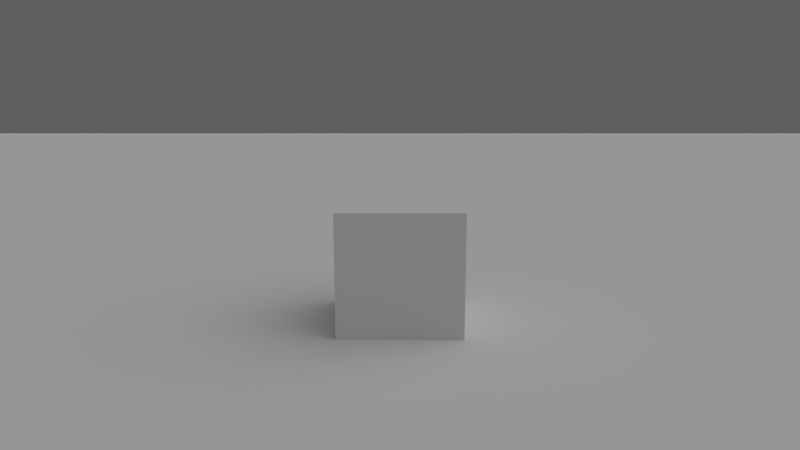 # Source: DelaySensor.blend  (saved by Blender 2.53.0; exported with 4.5.12 LTS)
import bpy
from mathutils import Matrix  # noqa: F401  (used for matrix-valued properties, if any)

bpy.ops.wm.read_factory_settings(use_empty=True)
scene = bpy.context.scene
scene.name = 'Scene'

# ---- collections
col_collection_1 = bpy.data.collections.new('Collection 1'); scene.collection.children.link(col_collection_1)

# ---- materials (node trees are filled in below, after node groups)
mat_material_001 = bpy.data.materials.new('Material.001')
mat_material_001.alpha_threshold = 0.0
mat_material_001.use_transparent_shadow = False
mat_material_001.roughness = 0.5
mat_material_001.specular_intensity = 0.0
mat_material_001.line_color = (0.0, 0.0, 0.0, 1.0)
mat_material = bpy.data.materials.new('Material')
mat_material.alpha_threshold = 0.0
mat_material.use_transparent_shadow = False
mat_material.roughness = 0.5
mat_material.specular_intensity = 0.0
mat_material.line_color = (0.0, 0.0, 0.0, 1.0)

# ---- material node trees

# ---- world
world_world = bpy.data.worlds.new('World'); scene.world = world_world
world_world.color = (0.1149, 0.1103, 0.1103)
world_world.use_sun_shadow = False
world_world.sun_shadow_jitter_overblur = 0.0
world_world.cycles.sampling_method = 'MANUAL'
world_world.cycles.sample_map_resolution = 256

# ---- cameras
cam_camera = bpy.data.cameras.new('Camera')
cam_camera.clip_end = 100.0
cam_camera.lens = 35.0
cam_camera.ortho_scale = 7.314
cam_camera.dof.focus_distance = 0.0
cam_camera.dof.aperture_fstop = 128.0

# ---- lights
light_lamp = bpy.data.lights.new('Lamp', 'SUN')
light_lamp.transmission_factor = 0.0
light_lamp.cutoff_distance = 30.0
light_lamp.angle = 1.571
light_lamp.energy = 1.0
light_lamp.shadow_buffer_clip_start = 1.001
light_lamp.shadow_soft_size = 1.0
light_lamp.shadow_cascade_max_distance = 1000.0
light_lamp.cycles.use_multiple_importance_sampling = False

# ---- meshes
me_plane = bpy.data.meshes.new('Plane')
me_plane.from_pydata([(32.0, 32.0, 0.0), (32.0, -32.0, 0.0), (-32.0, -32.0, 0.0), (-32.0, 32.0, 0.0), (-1.907e-06, -32.0, 0.0), (32.0, -9.537e-07, 0.0), (5.722e-06, 32.0, 0.0), (-32.0, 8.583e-06, 0.0), (1.907e-06, 3.815e-06, 0.0), (16.0, -32.0, 0.0), (-16.0, -32.0, 0.0), (32.0, 16.0, 0.0), (32.0, -16.0, 0.0), (16.0, 32.0, 0.0), (-16.0, 32.0, 0.0), (-32.0, -16.0, 0.0), (-32.0, 16.0, 0.0), (-16.0, 6.199e-06, 0.0), (3.815e-06, 16.0, 0.0), (16.0, 1.431e-06, 0.0), (0.0, -16.0, 0.0), (-16.0, 16.0, 0.0), (16.0, 16.0, 0.0), (-16.0, -16.0, 0.0), (16.0, -16.0, 0.0), (8.0, -32.0, 0.0), (24.0, -32.0, 0.0), (-8.0, -32.0, 0.0), (-24.0, -32.0, 0.0), (32.0, 24.0, 0.0), (32.0, 8.0, 0.0), (32.0, -24.0, 0.0), (32.0, -8.0, 0.0), (8.0, 32.0, 0.0), (24.0, 32.0, 0.0), (-8.0, 32.0, 0.0), (-24.0, 32.0, 0.0), (-32.0, -8.0, 0.0), (-32.0, -24.0, 0.0), (-32.0, 8.0, 0.0), (-32.0, 24.0, 0.0), (-24.0, 7.391e-06, 0.0), (-8.0, 5.007e-06, 0.0), (4.768e-06, 24.0, 0.0), (2.861e-06, 8.0, 0.0), (8.0, 2.623e-06, 0.0), (24.0, 2.384e-07, 0.0), (-9.537e-07, -24.0, 0.0), (9.537e-07, -8.0, 0.0), (-24.0, 16.0, 0.0), (-16.0, 24.0, 0.0), (-8.0, 16.0, 0.0), (-16.0, 8.0, 0.0), (8.0, 16.0, 0.0), (16.0, 24.0, 0.0), (24.0, 16.0, 0.0), (16.0, 8.0, 0.0), (-24.0, -16.0, 0.0), (-16.0, -8.0, 0.0), (-8.0, -16.0, 0.0), (-16.0, -24.0, 0.0), (8.0, -16.0, 0.0), (16.0, -8.0, 0.0), (24.0, -16.0, 0.0), (16.0, -24.0, 0.0), (-24.0, 24.0, 0.0), (-8.0, 24.0, 0.0), (-24.0, 8.0, 0.0), (-8.0, 8.0, 0.0), (8.0, 24.0, 0.0), (24.0, 24.0, 0.0), (8.0, 8.0, 0.0), (24.0, 8.0, 0.0), (-24.0, -8.0, 0.0), (-8.0, -8.0, 0.0), (-24.0, -24.0, 0.0), (-8.0, -24.0, 0.0), (8.0, -8.0, 0.0), (24.0, -8.0, 0.0), (8.0, -24.0, 0.0), (24.0, -24.0, 0.0)], [], [(36, 3, 40, 65), (14, 36, 65, 50), (65, 40, 16, 49), (50, 65, 49, 21), (35, 14, 50, 66), (6, 35, 66, 43), (66, 50, 21, 51), (43, 66, 51, 18), (49, 16, 39, 67), (21, 49, 67, 52), (67, 39, 7, 41), (52, 67, 41, 17), (51, 21, 52, 68), (18, 51, 68, 44), (68, 52, 17, 42), (44, 68, 42, 8), (33, 6, 43, 69), (13, 33, 69, 54), (69, 43, 18, 53), (54, 69, 53, 22), (34, 13, 54, 70), (0, 34, 70, 29), (70, 54, 22, 55), (29, 70, 55, 11), (53, 18, 44, 71), (22, 53, 71, 56), (71, 44, 8, 45), (56, 71, 45, 19), (55, 22, 56, 72), (11, 55, 72, 30), (72, 56, 19, 46), (30, 72, 46, 5), (41, 7, 37, 73), (17, 41, 73, 58), (73, 37, 15, 57), (58, 73, 57, 23), (42, 17, 58, 74), (8, 42, 74, 48), (74, 58, 23, 59), (48, 74, 59, 20), (57, 15, 38, 75), (23, 57, 75, 60), (75, 38, 2, 28), (60, 75, 28, 10), (59, 23, 60, 76), (20, 59, 76, 47), (76, 60, 10, 27), (47, 76, 27, 4), (45, 8, 48, 77), (19, 45, 77, 62), (77, 48, 20, 61), (62, 77, 61, 24), (46, 19, 62, 78), (5, 46, 78, 32), (78, 62, 24, 63), (32, 78, 63, 12), (61, 20, 47, 79), (24, 61, 79, 64), (79, 47, 4, 25), (64, 79, 25, 9), (63, 24, 64, 80), (12, 63, 80, 31), (80, 64, 9, 26), (31, 80, 26, 1)])
_uv = me_plane.uv_layers.new(name='UVTex')
_uv.uv.foreach_set('vector', [4.076, -4.267, 5.267, -4.267, 5.267, -3.076, 4.076, -3.076, 2.884, -4.267, 4.076, -4.267, 4.076, -3.076, 2.884, -3.076, 4.076, -3.076, 5.267, -3.076, 5.267, -1.884, 4.076, -1.884, 2.884, -3.076, 4.076, -3.076, 4.076, -1.884, 2.884, -1.884, 1.692, -4.267, 2.884, -4.267, 2.884, -3.076, 1.692, -3.076, 0.5, -4.267, 1.692, -4.267, 1.692, -3.076, 0.5, -3.076, 1.692, -3.076, 2.884, -3.076, 2.884, -1.884, 1.692, -1.884, 0.5, -3.076, 1.692, -3.076, 1.692, -1.884, 0.5, -1.884, 4.076, -1.884, 5.267, -1.884, 5.267, -0.6918, 4.076, -0.6918, 2.884, -1.884, 4.076, -1.884, 4.076, -0.6918, 2.884, -0.6918, 4.076, -0.6918, 5.267, -0.6918, 5.267, 0.5, 4.076, 0.5, 2.884, -0.6918, 4.076, -0.6918, 4.076, 0.5, 2.884, 0.5, 1.692, -1.884, 2.884, -1.884, 2.884, -0.6918, 1.692, -0.6918, 0.5, -1.884, 1.692, -1.884, 1.692, -0.6918, 0.5, -0.6918, 1.692, -0.6918, 2.884, -0.6918, 2.884, 0.5, 1.692, 0.5, 0.5, -0.6918, 1.692, -0.6918, 1.692, 0.5, 0.5, 0.5, -0.6918, -4.267, 0.5, -4.267, 0.5, -3.076, -0.6918, -3.076, -1.884, -4.267, -0.6918, -4.267, -0.6918, -3.076, -1.884, -3.076, -0.6918, -3.076, 0.5, -3.076, 0.5, -1.884, -0.6918, -1.884, -1.884, -3.076, -0.6918, -3.076, -0.6918, -1.884, -1.884, -1.884, -3.076, -4.267, -1.884, -4.267, -1.884, -3.076, -3.076, -3.076, -4.267, -4.267, -3.076, -4.267, -3.076, -3.076, -4.267, -3.076, -3.076, -3.076, -1.884, -3.076, -1.884, -1.884, -3.076, -1.884, -4.267, -3.076, -3.076, -3.076, -3.076, -1.884, -4.267, -1.884, -0.6918, -1.884, 0.5, -1.884, 0.5, -0.6918, -0.6918, -0.6918, -1.884, -1.884, -0.6918, -1.884, -0.6918, -0.6918, -1.884, -0.6918, -0.6918, -0.6918, 0.5, -0.6918, 0.5, 0.5, -0.6918, 0.5, -1.884, -0.6918, -0.6918, -0.6918, -0.6918, 0.5, -1.884, 0.5, -3.076, -1.884, -1.884, -1.884, -1.884, -0.6918, -3.076, -0.6918, -4.267, -1.884, -3.076, -1.884, -3.076, -0.6918, -4.267, -0.6918, -3.076, -0.6918, -1.884, -0.6918, -1.884, 0.5, -3.076, 0.5, -4.267, -0.6918, -3.076, -0.6918, -3.076, 0.5, -4.267, 0.5, 4.076, 0.5, 5.267, 0.5, 5.267, 1.692, 4.076, 1.692, 2.884, 0.5, 4.076, 0.5, 4.076, 1.692, 2.884, 1.692, 4.076, 1.692, 5.267, 1.692, 5.267, 2.884, 4.076, 2.884, 2.884, 1.692, 4.076, 1.692, 4.076, 2.884, 2.884, 2.884, 1.692, 0.5, 2.884, 0.5, 2.884, 1.692, 1.692, 1.692, 0.5, 0.5, 1.692, 0.5, 1.692, 1.692, 0.5, 1.692, 1.692, 1.692, 2.884, 1.692, 2.884, 2.884, 1.692, 2.884, 0.5, 1.692, 1.692, 1.692, 1.692, 2.884, 0.5, 2.884, 4.076, 2.884, 5.267, 2.884, 5.267, 4.076, 4.076, 4.076, 2.884, 2.884, 4.076, 2.884, 4.076, 4.076, 2.884, 4.076, 4.076, 4.076, 5.267, 4.076, 5.267, 5.267, 4.076, 5.267, 2.884, 4.076, 4.076, 4.076, 4.076, 5.267, 2.884, 5.267, 1.692, 2.884, 2.884, 2.884, 2.884, 4.076, 1.692, 4.076, 0.5, 2.884, 1.692, 2.884, 1.692, 4.076, 0.5, 4.076, 1.692, 4.076, 2.884, 4.076, 2.884, 5.267, 1.692, 5.267, 0.5, 4.076, 1.692, 4.076, 1.692, 5.267, 0.5, 5.267, -0.6918, 0.5, 0.5, 0.5, 0.5, 1.692, -0.6918, 1.692, -1.884, 0.5, -0.6918, 0.5, -0.6918, 1.692, -1.884, 1.692, -0.6918, 1.692, 0.5, 1.692, 0.5, 2.884, -0.6918, 2.884, -1.884, 1.692, -0.6918, 1.692, -0.6918, 2.884, -1.884, 2.884, -3.076, 0.5, -1.884, 0.5, -1.884, 1.692, -3.076, 1.692, -4.267, 0.5, -3.076, 0.5, -3.076, 1.692, -4.267, 1.692, -3.076, 1.692, -1.884, 1.692, -1.884, 2.884, -3.076, 2.884, -4.267, 1.692, -3.076, 1.692, -3.076, 2.884, -4.267, 2.884, -0.6918, 2.884, 0.5, 2.884, 0.5, 4.076, -0.6918, 4.076, -1.884, 2.884, -0.6918, 2.884, -0.6918, 4.076, -1.884, 4.076, -0.6918, 4.076, 0.5, 4.076, 0.5, 5.267, -0.6918, 5.267, -1.884, 4.076, -0.6918, 4.076, -0.6918, 5.267, -1.884, 5.267, -3.076, 2.884, -1.884, 2.884, -1.884, 4.076, -3.076, 4.076, -4.267, 2.884, -3.076, 2.884, -3.076, 4.076, -4.267, 4.076, -3.076, 4.076, -1.884, 4.076, -1.884, 5.267, -3.076, 5.267, -4.267, 4.076, -3.076, 4.076, -3.076, 5.267, -4.267, 5.267])
me_plane.materials.append(mat_material_001)
me_plane.use_remesh_preserve_volume = False
me_plane.use_remesh_preserve_attributes = False
me_plane.use_mirror_vertex_groups = False
me_plane.update()
me_cube = bpy.data.meshes.new('Cube')
me_cube.from_pydata([(1.0, 1.0, -1.0), (1.0, -1.0, -1.0), (-1.0, -1.0, -1.0), (-1.0, 1.0, -1.0), (1.0, 1.0, 1.0), (1.0, -1.0, 1.0), (-1.0, -1.0, 1.0), (-1.0, 1.0, 1.0)], [], [(0, 1, 2, 3), (4, 7, 6, 5), (0, 4, 5, 1), (1, 5, 6, 2), (2, 6, 7, 3), (4, 0, 3, 7)])
_uv = me_cube.uv_layers.new(name='UVTex')
_uv.uv.foreach_set('vector', [0.0, 0.0, 1.0, 0.0, 1.0, 1.0, 0.0, 1.0, 0.0, 0.0, 1.0, 0.0, 1.0, 1.0, 0.0, 1.0, 0.0, 0.0, 1.0, 0.0, 1.0, 1.0, 0.0, 1.0, 0.0, 0.0, 1.0, 0.0, 1.0, 1.0, 0.0, 1.0, 0.0, 0.0, 1.0, 0.0, 1.0, 1.0, 0.0, 1.0, 0.0, 0.0, 1.0, 0.0, 1.0, 1.0, 0.0, 1.0])
_ca = me_cube.color_attributes.new('Col', 'BYTE_COLOR', 'CORNER')
_ca.data.foreach_set('color', [1.0, 1.0, 1.0, 1.0, 1.0, 1.0, 1.0, 1.0, 1.0, 1.0, 1.0, 1.0, 1.0, 1.0, 1.0, 1.0, 1.0, 1.0, 1.0, 1.0, 1.0, 1.0, 1.0, 1.0, 1.0, 1.0, 1.0, 1.0, 1.0, 1.0, 1.0, 1.0, 1.0, 1.0, 1.0, 1.0, 1.0, 1.0, 1.0, 1.0, 1.0, 1.0, 1.0, 1.0, 1.0, 1.0, 1.0, 1.0, 1.0, 1.0, 1.0, 1.0, 1.0, 1.0, 1.0, 1.0, 1.0, 1.0, 1.0, 1.0, 1.0, 1.0, 1.0, 1.0, 1.0, 1.0, 1.0, 1.0, 1.0, 1.0, 1.0, 1.0, 1.0, 1.0, 1.0, 1.0, 1.0, 1.0, 1.0, 1.0, 1.0, 1.0, 1.0, 1.0, 1.0, 1.0, 1.0, 1.0, 1.0, 1.0, 1.0, 1.0, 1.0, 1.0, 1.0, 1.0])
me_cube.materials.append(mat_material)
me_cube.use_remesh_preserve_volume = False
me_cube.use_remesh_preserve_attributes = False
me_cube.use_mirror_vertex_groups = False
me_cube.update()

# ---- objects
ob_empty = bpy.data.objects.new('Empty', None)
ob_camera = bpy.data.objects.new('Camera', cam_camera)
ob_plane = bpy.data.objects.new('Plane', me_plane)
ob_cube = bpy.data.objects.new('Cube', me_cube)
ob_lamp = bpy.data.objects.new('Lamp', light_lamp)

# ---- transforms, parenting, visibility, modifiers, constraints
ob_empty.location = (0.0, 0.0, 0.0)
ob_empty.empty_display_type = 'ARROWS'
ob_empty.empty_image_offset = (0.0, 0.0)
ob_empty.lineart.crease_threshold = 0.0
ob_camera.parent = ob_empty
ob_camera.location = (4.706e-07, -12.4, 4.297)
ob_camera.rotation_euler = (1.357, -0.0, 0.0)
ob_camera.lock_rotations_4d = False
ob_camera.empty_display_type = 'ARROWS'
ob_camera.color = (0.0, 0.0, 0.0, 0.0)
ob_camera.display_type = 'WIRE'
ob_camera.lineart.crease_threshold = 0.0
ob_plane.location = (0.0, 0.0, 0.0)
ob_plane.empty_display_type = 'ARROWS'
ob_plane.lineart.crease_threshold = 0.0
ob_cube.location = (0.0, 1.49e-09, 1.0)
ob_cube.lock_rotations_4d = False
ob_cube.empty_display_type = 'ARROWS'
ob_cube.lineart.crease_threshold = 0.0
ob_lamp.location = (4.076, 1.005, 5.904)
ob_lamp.rotation_euler = (-6.456e-09, 0.5711, -2.199e-08)
ob_lamp.lock_rotations_4d = False
ob_lamp.empty_display_type = 'ARROWS'
ob_lamp.color = (0.0, 0.0, 0.0, 0.0)
ob_lamp.lineart.crease_threshold = 0.0

# ---- collection membership
col_collection_1.objects.link(ob_empty)
col_collection_1.objects.link(ob_camera)
col_collection_1.objects.link(ob_plane)
col_collection_1.objects.link(ob_cube)
col_collection_1.objects.link(ob_lamp)

# ---- scene / render settings (as saved in the file)
scene.camera = ob_camera
scene.frame_start = 1; scene.frame_end = 250; scene.frame_set(1)
scene.render.engine = 'BLENDER_EEVEE_NEXT'
scene.render.image_settings.color_mode = 'RGB'
scene.render.image_settings.compression = 90
scene.render.resolution_percentage = 50
scene.render.dither_intensity = 0.0
scene.render.bake_margin = 2
scene.render.bake_bias = 0.0
scene.cycles.use_denoising = False
scene.cycles.samples = 10
scene.cycles.sampling_pattern = 'TABULATED_SOBOL'
scene.cycles.light_sampling_threshold = 0.0
scene.cycles.use_adaptive_sampling = False
scene.cycles.use_light_tree = False
scene.cycles.blur_glossy = 0.0
scene.cycles.volume_bounces = 1
scene.cycles.pixel_filter_type = 'GAUSSIAN'
scene.cycles.sample_clamp_indirect = 0.0
scene.view_settings.view_transform = 'Standard'
bpy.context.view_layer.update()
